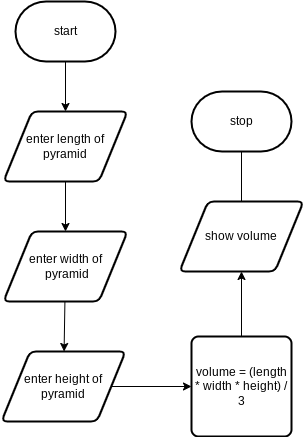

The diagram above was exported from draw.io. Its source (the exported page's mxGraphModel, read from the mxfile embedded in the PNG):
<mxGraphModel dx="1103" dy="741" grid="1" gridSize="10" guides="1" tooltips="1" connect="1" arrows="1" fold="1" page="1" pageScale="1" pageWidth="827" pageHeight="1169" math="0" shadow="0">
  <root>
    <mxCell id="0" />
    <mxCell id="1" parent="0" />
    <mxCell id="6" style="edgeStyle=none;html=1;" parent="1" source="2" target="3" edge="1">
      <mxGeometry relative="1" as="geometry" />
    </mxCell>
    <mxCell id="2" value="start" style="strokeWidth=2;html=1;shape=mxgraph.flowchart.terminator;whiteSpace=wrap;" parent="1" vertex="1">
      <mxGeometry x="364" y="30" width="100" height="60" as="geometry" />
    </mxCell>
    <mxCell id="7" style="edgeStyle=none;html=1;entryX=0.5;entryY=0;entryDx=0;entryDy=0;" parent="1" source="3" target="4" edge="1">
      <mxGeometry relative="1" as="geometry" />
    </mxCell>
    <mxCell id="3" value="enter length of pyramid" style="shape=parallelogram;html=1;strokeWidth=2;perimeter=parallelogramPerimeter;whiteSpace=wrap;rounded=1;arcSize=12;size=0.23;" parent="1" vertex="1">
      <mxGeometry x="352" y="140" width="124" height="70" as="geometry" />
    </mxCell>
    <mxCell id="8" style="edgeStyle=none;html=1;" parent="1" source="4" target="5" edge="1">
      <mxGeometry relative="1" as="geometry" />
    </mxCell>
    <mxCell id="4" value="enter width of&lt;br&gt;&amp;nbsp;pyramid" style="shape=parallelogram;html=1;strokeWidth=2;perimeter=parallelogramPerimeter;whiteSpace=wrap;rounded=1;arcSize=12;size=0.23;" parent="1" vertex="1">
      <mxGeometry x="352" y="260" width="124" height="70" as="geometry" />
    </mxCell>
    <mxCell id="10" style="edgeStyle=none;html=1;entryX=0;entryY=0.5;entryDx=0;entryDy=0;" parent="1" source="5" target="9" edge="1">
      <mxGeometry relative="1" as="geometry" />
    </mxCell>
    <mxCell id="5" value="enter height of pyramid" style="shape=parallelogram;html=1;strokeWidth=2;perimeter=parallelogramPerimeter;whiteSpace=wrap;rounded=1;arcSize=12;size=0.23;" parent="1" vertex="1">
      <mxGeometry x="350" y="380" width="124" height="70" as="geometry" />
    </mxCell>
    <mxCell id="14" style="edgeStyle=none;html=1;" parent="1" source="9" target="12" edge="1">
      <mxGeometry relative="1" as="geometry" />
    </mxCell>
    <mxCell id="9" value="volume = (length * width * height) / 3" style="rounded=1;whiteSpace=wrap;html=1;absoluteArcSize=1;arcSize=14;strokeWidth=2;" parent="1" vertex="1">
      <mxGeometry x="540" y="365" width="100" height="100" as="geometry" />
    </mxCell>
    <mxCell id="15" style="edgeStyle=none;html=1;entryX=0.5;entryY=0;entryDx=0;entryDy=0;entryPerimeter=0;" parent="1" source="12" target="13" edge="1">
      <mxGeometry relative="1" as="geometry" />
    </mxCell>
    <mxCell id="12" value="show volume" style="shape=parallelogram;html=1;strokeWidth=2;perimeter=parallelogramPerimeter;whiteSpace=wrap;rounded=1;arcSize=12;size=0.23;" parent="1" vertex="1">
      <mxGeometry x="528" y="230" width="124" height="70" as="geometry" />
    </mxCell>
    <mxCell id="13" value="stop" style="strokeWidth=2;html=1;shape=mxgraph.flowchart.terminator;whiteSpace=wrap;" parent="1" vertex="1">
      <mxGeometry x="540" y="120" width="100" height="60" as="geometry" />
    </mxCell>
  </root>
</mxGraphModel>